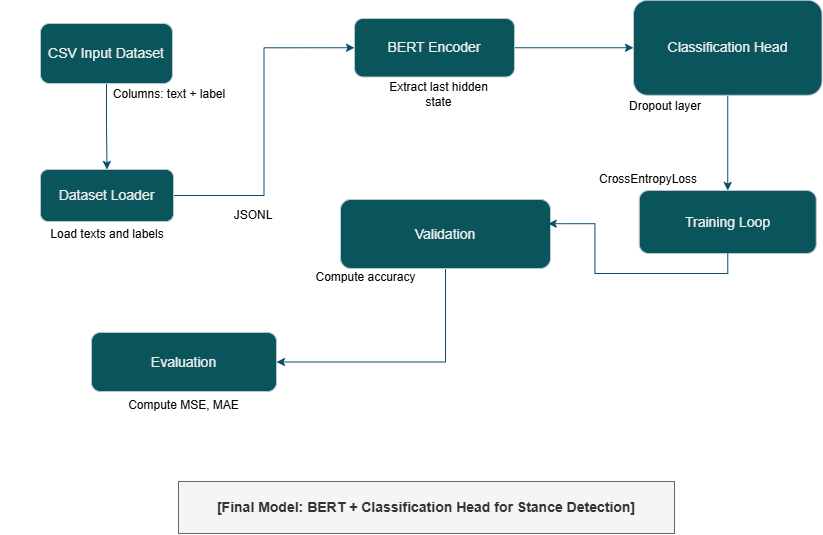

The diagram above was exported from draw.io. Its source (the exported page's mxGraphModel, read from the mxfile embedded in the PNG):
<mxGraphModel dx="2142" dy="608" grid="0" gridSize="10" guides="1" tooltips="1" connect="1" arrows="1" fold="1" page="1" pageScale="1" pageWidth="1100" pageHeight="850" background="#ffffff" math="0" shadow="0">
  <root>
    <mxCell id="0" />
    <mxCell id="1" parent="0" />
    <mxCell id="YoTJ6tX3UgRNidUmCcBy-48" edge="1" parent="1" source="YoTJ6tX3UgRNidUmCcBy-1" style="edgeStyle=orthogonalEdgeStyle;rounded=0;orthogonalLoop=1;jettySize=auto;html=1;exitX=0.5;exitY=1;exitDx=0;exitDy=0;entryX=0.5;entryY=0;entryDx=0;entryDy=0;strokeColor=#0B4D6A;" target="YoTJ6tX3UgRNidUmCcBy-4">
      <mxGeometry relative="1" as="geometry" />
    </mxCell>
    <mxCell id="YoTJ6tX3UgRNidUmCcBy-1" parent="1" style="rounded=1;whiteSpace=wrap;html=1;labelBackgroundColor=none;fillColor=#09555B;strokeColor=#BAC8D3;fontColor=#EEEEEE;" value="&lt;font style=&quot;font-size: 14px;&quot;&gt;CSV Input Dataset&lt;/font&gt;" vertex="1">
      <mxGeometry height="60" width="132" x="37" y="62" as="geometry" />
    </mxCell>
    <mxCell id="YoTJ6tX3UgRNidUmCcBy-35" edge="1" parent="1" source="YoTJ6tX3UgRNidUmCcBy-4" style="edgeStyle=orthogonalEdgeStyle;rounded=0;orthogonalLoop=1;jettySize=auto;html=1;exitX=1;exitY=0.5;exitDx=0;exitDy=0;entryX=0;entryY=0.5;entryDx=0;entryDy=0;strokeColor=#0B4D6A;" target="YoTJ6tX3UgRNidUmCcBy-7">
      <mxGeometry relative="1" as="geometry" />
    </mxCell>
    <mxCell id="YoTJ6tX3UgRNidUmCcBy-4" parent="1" style="rounded=1;whiteSpace=wrap;html=1;labelBackgroundColor=none;fillColor=#09555B;strokeColor=#BAC8D3;fontColor=#EEEEEE;" value="&lt;font style=&quot;font-size: 14px;&quot;&gt;Dataset Loader&lt;/font&gt;" vertex="1">
      <mxGeometry height="52" width="133" x="37" y="208" as="geometry" />
    </mxCell>
    <mxCell id="YoTJ6tX3UgRNidUmCcBy-52" edge="1" parent="1" source="YoTJ6tX3UgRNidUmCcBy-7" style="edgeStyle=orthogonalEdgeStyle;rounded=0;orthogonalLoop=1;jettySize=auto;html=1;exitX=1;exitY=0.5;exitDx=0;exitDy=0;entryX=0;entryY=0.5;entryDx=0;entryDy=0;strokeColor=#0B4D6A;" target="YoTJ6tX3UgRNidUmCcBy-8">
      <mxGeometry relative="1" as="geometry" />
    </mxCell>
    <mxCell id="YoTJ6tX3UgRNidUmCcBy-7" parent="1" style="rounded=1;whiteSpace=wrap;html=1;labelBackgroundColor=none;fillColor=#09555B;strokeColor=#BAC8D3;fontColor=#EEEEEE;" value="&lt;font style=&quot;font-size: 14px;&quot;&gt;BERT Encoder&lt;/font&gt;" vertex="1">
      <mxGeometry height="58.5" width="160" x="351" y="57" as="geometry" />
    </mxCell>
    <mxCell id="YoTJ6tX3UgRNidUmCcBy-49" edge="1" parent="1" source="YoTJ6tX3UgRNidUmCcBy-8" style="edgeStyle=orthogonalEdgeStyle;rounded=0;orthogonalLoop=1;jettySize=auto;html=1;exitX=0.5;exitY=1;exitDx=0;exitDy=0;strokeColor=#0B4D6A;" target="YoTJ6tX3UgRNidUmCcBy-42">
      <mxGeometry relative="1" as="geometry" />
    </mxCell>
    <mxCell id="YoTJ6tX3UgRNidUmCcBy-8" parent="1" style="rounded=1;whiteSpace=wrap;html=1;labelBackgroundColor=none;fillColor=#09555B;strokeColor=#BAC8D3;fontColor=#EEEEEE;" value="&lt;font style=&quot;font-size: 14px;&quot;&gt;Classification Head&lt;/font&gt;" vertex="1">
      <mxGeometry height="95" width="188.5" x="630" y="38.75" as="geometry" />
    </mxCell>
    <mxCell id="YoTJ6tX3UgRNidUmCcBy-51" edge="1" parent="1" source="YoTJ6tX3UgRNidUmCcBy-9" style="edgeStyle=orthogonalEdgeStyle;rounded=0;orthogonalLoop=1;jettySize=auto;html=1;exitX=0.5;exitY=1;exitDx=0;exitDy=0;entryX=1;entryY=0.5;entryDx=0;entryDy=0;strokeColor=#0B4D6A;" target="YoTJ6tX3UgRNidUmCcBy-32">
      <mxGeometry relative="1" as="geometry" />
    </mxCell>
    <mxCell id="YoTJ6tX3UgRNidUmCcBy-9" parent="1" style="rounded=1;whiteSpace=wrap;html=1;labelBackgroundColor=none;fillColor=#09555B;strokeColor=#BAC8D3;fontColor=#EEEEEE;" value="&lt;font style=&quot;font-size: 14px;&quot;&gt;Validation&lt;/font&gt;" vertex="1">
      <mxGeometry height="69" width="210" x="337" y="238" as="geometry" />
    </mxCell>
    <mxCell id="YoTJ6tX3UgRNidUmCcBy-26" parent="1" style="text;html=1;whiteSpace=wrap;align=center;verticalAlign=middle;rounded=0;" value="Columns: text + label" vertex="1">
      <mxGeometry height="22" width="214" x="59" y="122" as="geometry" />
    </mxCell>
    <mxCell id="YoTJ6tX3UgRNidUmCcBy-29" parent="1" style="text;html=1;whiteSpace=wrap;align=center;verticalAlign=middle;rounded=0;" value="Extract last hidden state" vertex="1">
      <mxGeometry height="22" width="129" x="371" y="122" as="geometry" />
    </mxCell>
    <mxCell id="YoTJ6tX3UgRNidUmCcBy-30" parent="1" style="text;html=1;whiteSpace=wrap;align=center;verticalAlign=middle;rounded=0;" value="JSONL" vertex="1">
      <mxGeometry height="22" width="186" x="157" y="243" as="geometry" />
    </mxCell>
    <mxCell id="YoTJ6tX3UgRNidUmCcBy-31" parent="1" style="text;html=1;whiteSpace=wrap;align=center;verticalAlign=middle;rounded=0;fontStyle=1;fillColor=#f5f5f5;fontColor=#333333;strokeColor=#666666;fontSize=14;" value="[Final Model: BERT + Classification Head for Stance Detection]" vertex="1">
      <mxGeometry height="52" width="496" x="175" y="520" as="geometry" />
    </mxCell>
    <mxCell id="YoTJ6tX3UgRNidUmCcBy-32" parent="1" style="rounded=1;whiteSpace=wrap;html=1;labelBackgroundColor=none;fillColor=#09555B;strokeColor=#BAC8D3;fontColor=#EEEEEE;" value="&lt;font style=&quot;font-size: 14px;&quot;&gt;Evaluation&lt;/font&gt;" vertex="1">
      <mxGeometry height="59" width="185" x="88" y="371" as="geometry" />
    </mxCell>
    <mxCell id="YoTJ6tX3UgRNidUmCcBy-41" parent="1" style="text;html=1;whiteSpace=wrap;align=center;verticalAlign=middle;rounded=0;" value="Compute accuracy" vertex="1">
      <mxGeometry height="22" width="129" x="298" y="305" as="geometry" />
    </mxCell>
    <mxCell id="YoTJ6tX3UgRNidUmCcBy-42" parent="1" style="rounded=1;whiteSpace=wrap;html=1;labelBackgroundColor=none;fillColor=#09555B;strokeColor=#BAC8D3;fontColor=#EEEEEE;" value="&lt;font style=&quot;font-size: 14px;&quot;&gt;Training Loop&lt;/font&gt;" vertex="1">
      <mxGeometry height="63" width="177" x="635.75" y="229" as="geometry" />
    </mxCell>
    <mxCell id="YoTJ6tX3UgRNidUmCcBy-45" parent="1" style="text;html=1;whiteSpace=wrap;align=center;verticalAlign=middle;rounded=0;" value="Compute MSE, MAE" vertex="1">
      <mxGeometry height="22" width="129" x="116" y="433" as="geometry" />
    </mxCell>
    <mxCell id="YoTJ6tX3UgRNidUmCcBy-50" edge="1" parent="1" source="YoTJ6tX3UgRNidUmCcBy-42" style="edgeStyle=orthogonalEdgeStyle;rounded=0;orthogonalLoop=1;jettySize=auto;html=1;exitX=0.5;exitY=1;exitDx=0;exitDy=0;entryX=0.989;entryY=0.351;entryDx=0;entryDy=0;entryPerimeter=0;strokeColor=#0B4D6A;" target="YoTJ6tX3UgRNidUmCcBy-9">
      <mxGeometry relative="1" as="geometry" />
    </mxCell>
    <mxCell id="YoTJ6tX3UgRNidUmCcBy-53" parent="1" style="text;html=1;whiteSpace=wrap;align=center;verticalAlign=middle;rounded=0;" value="Load texts and labels" vertex="1">
      <mxGeometry height="22" width="214" x="-3.5" y="261.5" as="geometry" />
    </mxCell>
    <mxCell id="YoTJ6tX3UgRNidUmCcBy-54" parent="1" style="text;html=1;whiteSpace=wrap;align=center;verticalAlign=middle;rounded=0;" value="Dropout layer" vertex="1">
      <mxGeometry height="22" width="214" x="555" y="133.75" as="geometry" />
    </mxCell>
    <mxCell id="YoTJ6tX3UgRNidUmCcBy-55" parent="1" style="text;html=1;whiteSpace=wrap;align=center;verticalAlign=middle;rounded=0;" value="CrossEntropyLoss" vertex="1">
      <mxGeometry height="22" width="214" x="538" y="207" as="geometry" />
    </mxCell>
  </root>
</mxGraphModel>